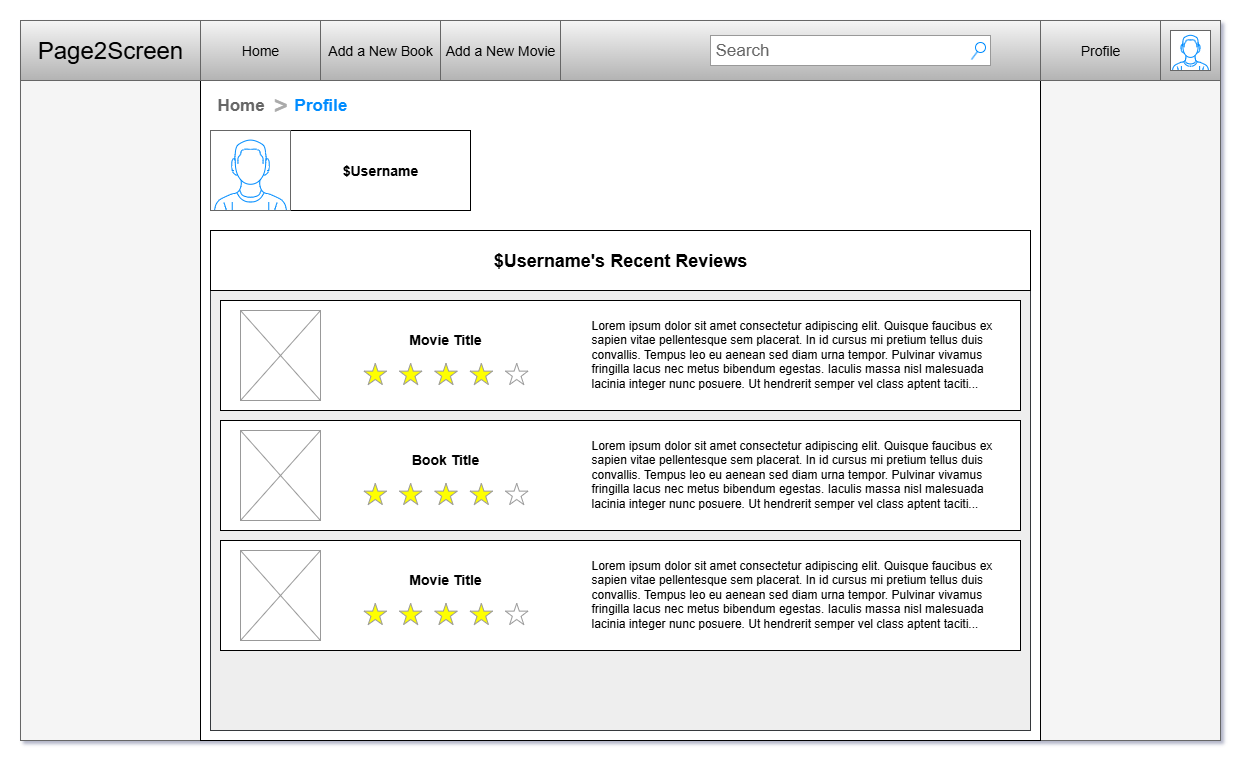

The diagram above was exported from draw.io. Its source (the exported page's mxGraphModel, read from the mxfile embedded in the PNG):
<mxGraphModel dx="1412" dy="835" grid="1" gridSize="10" guides="1" tooltips="1" connect="1" arrows="1" fold="1" page="1" pageScale="1" pageWidth="1600" pageHeight="900" math="0" shadow="0">
  <root>
    <mxCell id="684coqEl3_qEEYviU3-1-0" />
    <mxCell id="684coqEl3_qEEYviU3-1-1" parent="684coqEl3_qEEYviU3-1-0" />
    <mxCell id="684coqEl3_qEEYviU3-1-2" value="" style="rounded=0;whiteSpace=wrap;html=1;fillColor=#f5f5f5;fontColor=#333333;strokeColor=#666666;movable=0;resizable=0;rotatable=0;deletable=0;editable=0;locked=1;connectable=0;" vertex="1" parent="684coqEl3_qEEYviU3-1-1">
      <mxGeometry x="40" y="40" width="1200" height="720" as="geometry" />
    </mxCell>
    <mxCell id="684coqEl3_qEEYviU3-1-3" value="&lt;div&gt;&lt;br&gt;&lt;/div&gt;" style="rounded=0;whiteSpace=wrap;html=1;" vertex="1" parent="684coqEl3_qEEYviU3-1-1">
      <mxGeometry x="220" y="100" width="840" height="660" as="geometry" />
    </mxCell>
    <mxCell id="684coqEl3_qEEYviU3-1-4" value="" style="group" vertex="1" connectable="0" parent="684coqEl3_qEEYviU3-1-1">
      <mxGeometry x="40" y="40" width="1200" height="60" as="geometry" />
    </mxCell>
    <mxCell id="684coqEl3_qEEYviU3-1-5" value="" style="rounded=0;whiteSpace=wrap;html=1;fillColor=#f5f5f5;strokeColor=#666666;gradientColor=#b3b3b3;" vertex="1" parent="684coqEl3_qEEYviU3-1-4">
      <mxGeometry width="1200" height="60" as="geometry" />
    </mxCell>
    <mxCell id="684coqEl3_qEEYviU3-1-6" value="&lt;font style=&quot;font-size: 24px;&quot;&gt;Page2Screen&lt;/font&gt;" style="rounded=0;whiteSpace=wrap;html=1;fillColor=#f5f5f5;strokeColor=#666666;gradientColor=#b3b3b3;" vertex="1" parent="684coqEl3_qEEYviU3-1-4">
      <mxGeometry width="180" height="60" as="geometry" />
    </mxCell>
    <mxCell id="684coqEl3_qEEYviU3-1-7" value="&lt;font style=&quot;font-size: 14px;&quot;&gt;Home&lt;/font&gt;" style="rounded=0;whiteSpace=wrap;html=1;fillColor=#f5f5f5;strokeColor=#666666;gradientColor=#b3b3b3;" vertex="1" parent="684coqEl3_qEEYviU3-1-4">
      <mxGeometry x="180" width="120" height="60" as="geometry" />
    </mxCell>
    <mxCell id="684coqEl3_qEEYviU3-1-8" value="&lt;font style=&quot;font-size: 14px;&quot;&gt;Profile&lt;/font&gt;" style="rounded=0;whiteSpace=wrap;html=1;fillColor=#f5f5f5;strokeColor=#666666;gradientColor=#b3b3b3;" vertex="1" parent="684coqEl3_qEEYviU3-1-4">
      <mxGeometry x="1020" width="120" height="60" as="geometry" />
    </mxCell>
    <mxCell id="684coqEl3_qEEYviU3-1-9" value="" style="verticalLabelPosition=bottom;shadow=0;dashed=0;align=center;html=1;verticalAlign=top;strokeWidth=1;shape=mxgraph.mockup.containers.userMale;strokeColor=#666666;strokeColor2=#008cff;" vertex="1" parent="684coqEl3_qEEYviU3-1-4">
      <mxGeometry x="1150" y="10" width="40" height="40" as="geometry" />
    </mxCell>
    <mxCell id="684coqEl3_qEEYviU3-1-10" value="Search" style="strokeWidth=1;shadow=0;dashed=0;align=center;html=1;shape=mxgraph.mockup.forms.searchBox;strokeColor=#999999;mainText=;strokeColor2=#008cff;fontColor=#666666;fontSize=17;align=left;spacingLeft=3;whiteSpace=wrap;" vertex="1" parent="684coqEl3_qEEYviU3-1-4">
      <mxGeometry x="690" y="15" width="280" height="30" as="geometry" />
    </mxCell>
    <mxCell id="684coqEl3_qEEYviU3-1-11" value="&lt;span style=&quot;font-size: 14px;&quot;&gt;Add a New Book&lt;/span&gt;" style="rounded=0;whiteSpace=wrap;html=1;fillColor=#f5f5f5;strokeColor=#666666;gradientColor=#b3b3b3;" vertex="1" parent="684coqEl3_qEEYviU3-1-4">
      <mxGeometry x="300" width="120" height="60" as="geometry" />
    </mxCell>
    <mxCell id="684coqEl3_qEEYviU3-1-12" value="&lt;span style=&quot;font-size: 14px;&quot;&gt;Add a New Movie&lt;/span&gt;" style="rounded=0;whiteSpace=wrap;html=1;fillColor=#f5f5f5;strokeColor=#666666;gradientColor=#b3b3b3;" vertex="1" parent="684coqEl3_qEEYviU3-1-4">
      <mxGeometry x="420" width="120" height="60" as="geometry" />
    </mxCell>
    <mxCell id="HPblvazNtrxZbbKswalA-9" value="Home" style="strokeWidth=1;shadow=0;dashed=0;align=center;html=1;shape=mxgraph.mockup.navigation.anchor;fontSize=17;fontColor=#666666;fontStyle=1;" vertex="1" parent="684coqEl3_qEEYviU3-1-1">
      <mxGeometry x="230" y="110" width="60" height="30" as="geometry" />
    </mxCell>
    <mxCell id="HPblvazNtrxZbbKswalA-10" value="&gt;" style="strokeWidth=1;shadow=0;dashed=0;align=center;html=1;shape=mxgraph.mockup.navigation.anchor;fontSize=24;fontColor=#aaaaaa;fontStyle=1;" vertex="1" parent="684coqEl3_qEEYviU3-1-1">
      <mxGeometry x="290" y="110" width="20" height="30" as="geometry" />
    </mxCell>
    <mxCell id="HPblvazNtrxZbbKswalA-11" value="&lt;span style=&quot;color: rgb(0, 140, 255);&quot;&gt;Profile&lt;/span&gt;" style="strokeWidth=1;shadow=0;dashed=0;align=center;html=1;shape=mxgraph.mockup.navigation.anchor;fontSize=17;fontColor=#666666;fontStyle=1;" vertex="1" parent="684coqEl3_qEEYviU3-1-1">
      <mxGeometry x="310" y="110" width="60" height="30" as="geometry" />
    </mxCell>
    <mxCell id="HPblvazNtrxZbbKswalA-15" value="" style="strokeWidth=1;shadow=0;dashed=0;align=center;html=1;shape=mxgraph.mockup.navigation.anchor;fontSize=17;fontColor=#008cff;fontStyle=1;" vertex="1" parent="684coqEl3_qEEYviU3-1-1">
      <mxGeometry x="470" y="100" width="60" height="30" as="geometry" />
    </mxCell>
    <mxCell id="Tb5F3BX2D3OAyotIOsu2-0" value="&lt;h3&gt;$Username&lt;/h3&gt;" style="rounded=0;whiteSpace=wrap;html=1;" vertex="1" parent="684coqEl3_qEEYviU3-1-1">
      <mxGeometry x="310" y="150" width="180" height="80" as="geometry" />
    </mxCell>
    <mxCell id="Tb5F3BX2D3OAyotIOsu2-1" value="" style="verticalLabelPosition=bottom;shadow=0;dashed=0;align=center;html=1;verticalAlign=top;strokeWidth=1;shape=mxgraph.mockup.containers.userMale;strokeColor=#666666;strokeColor2=#008cff;" vertex="1" parent="684coqEl3_qEEYviU3-1-1">
      <mxGeometry x="230" y="150" width="80" height="80" as="geometry" />
    </mxCell>
    <mxCell id="Tb5F3BX2D3OAyotIOsu2-3" value="" style="rounded=0;whiteSpace=wrap;html=1;fillColor=#eeeeee;strokeColor=#36393d;" vertex="1" parent="684coqEl3_qEEYviU3-1-1">
      <mxGeometry x="230" y="250" width="820" height="500" as="geometry" />
    </mxCell>
    <mxCell id="Tb5F3BX2D3OAyotIOsu2-6" value="&lt;h2&gt;$Username's Recent Reviews&lt;/h2&gt;" style="rounded=0;whiteSpace=wrap;html=1;" vertex="1" parent="684coqEl3_qEEYviU3-1-1">
      <mxGeometry x="230" y="250" width="820" height="60" as="geometry" />
    </mxCell>
    <mxCell id="Tb5F3BX2D3OAyotIOsu2-14" value="" style="group" vertex="1" connectable="0" parent="684coqEl3_qEEYviU3-1-1">
      <mxGeometry x="240" y="320" width="800" height="110" as="geometry" />
    </mxCell>
    <mxCell id="Tb5F3BX2D3OAyotIOsu2-9" value="" style="rounded=0;whiteSpace=wrap;html=1;" vertex="1" parent="Tb5F3BX2D3OAyotIOsu2-14">
      <mxGeometry width="799.9999999999999" height="110" as="geometry" />
    </mxCell>
    <mxCell id="Tb5F3BX2D3OAyotIOsu2-11" value="" style="verticalLabelPosition=bottom;shadow=0;dashed=0;align=center;html=1;verticalAlign=top;strokeWidth=1;shape=mxgraph.mockup.misc.rating;strokeColor=#999999;fillColor=#ffff00;emptyFillColor=#ffffff;grade=4;ratingScale=5;ratingStyle=star;" vertex="1" parent="Tb5F3BX2D3OAyotIOsu2-14">
      <mxGeometry x="143.5897435897436" y="62.857142857142854" width="303.58974358974353" height="23.57142857142857" as="geometry" />
    </mxCell>
    <mxCell id="Tb5F3BX2D3OAyotIOsu2-12" value="&lt;h3&gt;Movie Title&lt;/h3&gt;" style="text;html=1;align=center;verticalAlign=middle;whiteSpace=wrap;rounded=0;" vertex="1" parent="Tb5F3BX2D3OAyotIOsu2-14">
      <mxGeometry x="140" y="15.71" width="170" height="47.14" as="geometry" />
    </mxCell>
    <mxCell id="Tb5F3BX2D3OAyotIOsu2-13" value="Lorem ipsum dolor sit amet consectetur adipiscing elit. Quisque faucibus ex sapien vitae pellentesque sem placerat. In id cursus mi pretium tellus duis convallis. Tempus leo eu aenean sed diam urna tempor. Pulvinar vivamus fringilla lacus nec metus bibendum egestas. Iaculis massa nisl malesuada lacinia integer nunc posuere. Ut hendrerit semper vel class aptent taciti..." style="text;spacingTop=-5;whiteSpace=wrap;html=1;align=left;fontSize=12;fontFamily=Helvetica;fillColor=none;strokeColor=none;" vertex="1" parent="Tb5F3BX2D3OAyotIOsu2-14">
      <mxGeometry x="369.23076923076917" y="15.714285714285714" width="410.2564102564102" height="78.57142857142857" as="geometry" />
    </mxCell>
    <mxCell id="Tb5F3BX2D3OAyotIOsu2-40" value="" style="verticalLabelPosition=bottom;shadow=0;dashed=0;align=center;html=1;verticalAlign=top;strokeWidth=1;shape=mxgraph.mockup.graphics.simpleIcon;strokeColor=#999999;" vertex="1" parent="Tb5F3BX2D3OAyotIOsu2-14">
      <mxGeometry x="20" y="10" width="80" height="90" as="geometry" />
    </mxCell>
    <mxCell id="Tb5F3BX2D3OAyotIOsu2-41" value="" style="group" vertex="1" connectable="0" parent="684coqEl3_qEEYviU3-1-1">
      <mxGeometry x="240" y="440" width="800" height="110" as="geometry" />
    </mxCell>
    <mxCell id="Tb5F3BX2D3OAyotIOsu2-42" value="" style="rounded=0;whiteSpace=wrap;html=1;" vertex="1" parent="Tb5F3BX2D3OAyotIOsu2-41">
      <mxGeometry width="799.9999999999999" height="110" as="geometry" />
    </mxCell>
    <mxCell id="Tb5F3BX2D3OAyotIOsu2-43" value="" style="verticalLabelPosition=bottom;shadow=0;dashed=0;align=center;html=1;verticalAlign=top;strokeWidth=1;shape=mxgraph.mockup.misc.rating;strokeColor=#999999;fillColor=#ffff00;emptyFillColor=#ffffff;grade=4;ratingScale=5;ratingStyle=star;" vertex="1" parent="Tb5F3BX2D3OAyotIOsu2-41">
      <mxGeometry x="143.5897435897436" y="62.857142857142854" width="303.58974358974353" height="23.57142857142857" as="geometry" />
    </mxCell>
    <mxCell id="Tb5F3BX2D3OAyotIOsu2-44" value="&lt;h3&gt;Book Title&lt;/h3&gt;" style="text;html=1;align=center;verticalAlign=middle;whiteSpace=wrap;rounded=0;" vertex="1" parent="Tb5F3BX2D3OAyotIOsu2-41">
      <mxGeometry x="140" y="15.71" width="170" height="47.14" as="geometry" />
    </mxCell>
    <mxCell id="Tb5F3BX2D3OAyotIOsu2-45" value="Lorem ipsum dolor sit amet consectetur adipiscing elit. Quisque faucibus ex sapien vitae pellentesque sem placerat. In id cursus mi pretium tellus duis convallis. Tempus leo eu aenean sed diam urna tempor. Pulvinar vivamus fringilla lacus nec metus bibendum egestas. Iaculis massa nisl malesuada lacinia integer nunc posuere. Ut hendrerit semper vel class aptent taciti..." style="text;spacingTop=-5;whiteSpace=wrap;html=1;align=left;fontSize=12;fontFamily=Helvetica;fillColor=none;strokeColor=none;" vertex="1" parent="Tb5F3BX2D3OAyotIOsu2-41">
      <mxGeometry x="369.23076923076917" y="15.714285714285714" width="410.2564102564102" height="78.57142857142857" as="geometry" />
    </mxCell>
    <mxCell id="Tb5F3BX2D3OAyotIOsu2-46" value="" style="verticalLabelPosition=bottom;shadow=0;dashed=0;align=center;html=1;verticalAlign=top;strokeWidth=1;shape=mxgraph.mockup.graphics.simpleIcon;strokeColor=#999999;" vertex="1" parent="Tb5F3BX2D3OAyotIOsu2-41">
      <mxGeometry x="20" y="10" width="80" height="90" as="geometry" />
    </mxCell>
    <mxCell id="Tb5F3BX2D3OAyotIOsu2-47" value="" style="group" vertex="1" connectable="0" parent="684coqEl3_qEEYviU3-1-1">
      <mxGeometry x="240" y="560" width="800" height="110" as="geometry" />
    </mxCell>
    <mxCell id="Tb5F3BX2D3OAyotIOsu2-48" value="" style="rounded=0;whiteSpace=wrap;html=1;" vertex="1" parent="Tb5F3BX2D3OAyotIOsu2-47">
      <mxGeometry width="799.9999999999999" height="110" as="geometry" />
    </mxCell>
    <mxCell id="Tb5F3BX2D3OAyotIOsu2-49" value="" style="verticalLabelPosition=bottom;shadow=0;dashed=0;align=center;html=1;verticalAlign=top;strokeWidth=1;shape=mxgraph.mockup.misc.rating;strokeColor=#999999;fillColor=#ffff00;emptyFillColor=#ffffff;grade=4;ratingScale=5;ratingStyle=star;" vertex="1" parent="Tb5F3BX2D3OAyotIOsu2-47">
      <mxGeometry x="143.5897435897436" y="62.857142857142854" width="303.58974358974353" height="23.57142857142857" as="geometry" />
    </mxCell>
    <mxCell id="Tb5F3BX2D3OAyotIOsu2-50" value="&lt;h3&gt;Movie Title&lt;/h3&gt;" style="text;html=1;align=center;verticalAlign=middle;whiteSpace=wrap;rounded=0;" vertex="1" parent="Tb5F3BX2D3OAyotIOsu2-47">
      <mxGeometry x="140" y="15.71" width="170" height="47.14" as="geometry" />
    </mxCell>
    <mxCell id="Tb5F3BX2D3OAyotIOsu2-51" value="Lorem ipsum dolor sit amet consectetur adipiscing elit. Quisque faucibus ex sapien vitae pellentesque sem placerat. In id cursus mi pretium tellus duis convallis. Tempus leo eu aenean sed diam urna tempor. Pulvinar vivamus fringilla lacus nec metus bibendum egestas. Iaculis massa nisl malesuada lacinia integer nunc posuere. Ut hendrerit semper vel class aptent taciti..." style="text;spacingTop=-5;whiteSpace=wrap;html=1;align=left;fontSize=12;fontFamily=Helvetica;fillColor=none;strokeColor=none;" vertex="1" parent="Tb5F3BX2D3OAyotIOsu2-47">
      <mxGeometry x="369.23076923076917" y="15.714285714285714" width="410.2564102564102" height="78.57142857142857" as="geometry" />
    </mxCell>
    <mxCell id="Tb5F3BX2D3OAyotIOsu2-52" value="" style="verticalLabelPosition=bottom;shadow=0;dashed=0;align=center;html=1;verticalAlign=top;strokeWidth=1;shape=mxgraph.mockup.graphics.simpleIcon;strokeColor=#999999;" vertex="1" parent="Tb5F3BX2D3OAyotIOsu2-47">
      <mxGeometry x="20" y="10" width="80" height="90" as="geometry" />
    </mxCell>
  </root>
</mxGraphModel>